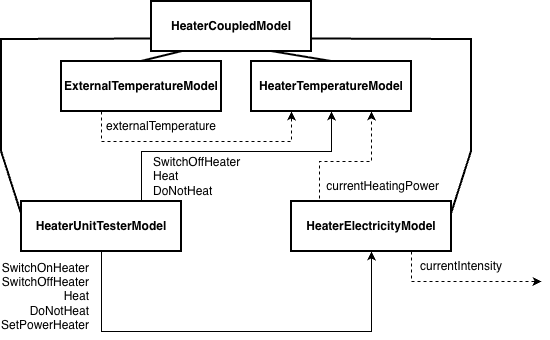

The diagram above was exported from draw.io. Its source (the exported page's mxGraphModel, read from the mxfile embedded in the PNG):
<mxGraphModel dx="957" dy="1636" grid="1" gridSize="10" guides="1" tooltips="1" connect="1" arrows="1" fold="1" page="1" pageScale="1" pageWidth="1169" pageHeight="827" math="0" shadow="0">
  <root>
    <mxCell id="0" />
    <mxCell id="1" parent="0" />
    <mxCell id="Doej68BqX0vas7vgzZ1Z-1" value="" style="rounded=0;whiteSpace=wrap;html=1;strokeWidth=2;" vertex="1" parent="1">
      <mxGeometry x="160" width="160" height="50" as="geometry" />
    </mxCell>
    <mxCell id="Doej68BqX0vas7vgzZ1Z-2" value="&lt;b&gt;HeaterCoupledModel&lt;/b&gt;" style="text;html=1;whiteSpace=wrap;strokeColor=none;fillColor=none;align=center;verticalAlign=middle;rounded=0;" vertex="1" parent="1">
      <mxGeometry x="210" y="10" width="60" height="30" as="geometry" />
    </mxCell>
    <mxCell id="Doej68BqX0vas7vgzZ1Z-4" value="" style="rounded=0;whiteSpace=wrap;html=1;strokeWidth=2;" vertex="1" parent="1">
      <mxGeometry x="30" y="200" width="160" height="50" as="geometry" />
    </mxCell>
    <mxCell id="Doej68BqX0vas7vgzZ1Z-5" value="&lt;b&gt;HeaterUnitTesterModel&lt;/b&gt;" style="text;html=1;whiteSpace=wrap;strokeColor=none;fillColor=none;align=center;verticalAlign=middle;rounded=0;" vertex="1" parent="1">
      <mxGeometry x="80" y="210" width="60" height="30" as="geometry" />
    </mxCell>
    <mxCell id="Doej68BqX0vas7vgzZ1Z-6" value="" style="rounded=0;whiteSpace=wrap;html=1;strokeWidth=2;" vertex="1" parent="1">
      <mxGeometry x="300" y="200" width="160" height="50" as="geometry" />
    </mxCell>
    <mxCell id="Doej68BqX0vas7vgzZ1Z-7" value="&lt;b&gt;HeaterElectricityModel&lt;/b&gt;" style="text;html=1;whiteSpace=wrap;strokeColor=none;fillColor=none;align=center;verticalAlign=middle;rounded=0;" vertex="1" parent="1">
      <mxGeometry x="350" y="210" width="60" height="30" as="geometry" />
    </mxCell>
    <mxCell id="Doej68BqX0vas7vgzZ1Z-8" value="" style="endArrow=none;html=1;rounded=0;entryX=0;entryY=0.75;entryDx=0;entryDy=0;exitX=0;exitY=0.25;exitDx=0;exitDy=0;strokeWidth=2;" edge="1" parent="1" source="Doej68BqX0vas7vgzZ1Z-4" target="Doej68BqX0vas7vgzZ1Z-1">
      <mxGeometry width="50" height="50" relative="1" as="geometry">
        <mxPoint x="290" y="360" as="sourcePoint" />
        <mxPoint x="340" y="310" as="targetPoint" />
        <Array as="points">
          <mxPoint x="10" y="150" />
          <mxPoint x="10" y="38" />
        </Array>
      </mxGeometry>
    </mxCell>
    <mxCell id="Doej68BqX0vas7vgzZ1Z-9" value="" style="endArrow=none;html=1;rounded=0;exitX=1;exitY=0.25;exitDx=0;exitDy=0;strokeWidth=2;entryX=1;entryY=0.75;entryDx=0;entryDy=0;" edge="1" parent="1" source="Doej68BqX0vas7vgzZ1Z-6" target="Doej68BqX0vas7vgzZ1Z-1">
      <mxGeometry width="50" height="50" relative="1" as="geometry">
        <mxPoint x="240" y="270" as="sourcePoint" />
        <mxPoint x="240" y="50" as="targetPoint" />
        <Array as="points">
          <mxPoint x="480" y="150" />
          <mxPoint x="480" y="38" />
        </Array>
      </mxGeometry>
    </mxCell>
    <mxCell id="Doej68BqX0vas7vgzZ1Z-10" value="" style="endArrow=classic;html=1;rounded=0;exitX=0.5;exitY=1;exitDx=0;exitDy=0;entryX=0.5;entryY=1;entryDx=0;entryDy=0;" edge="1" parent="1" source="Doej68BqX0vas7vgzZ1Z-4" target="Doej68BqX0vas7vgzZ1Z-6">
      <mxGeometry width="50" height="50" relative="1" as="geometry">
        <mxPoint x="290" y="450" as="sourcePoint" />
        <mxPoint x="340" y="400" as="targetPoint" />
        <Array as="points">
          <mxPoint x="110" y="330" />
          <mxPoint x="380" y="330" />
        </Array>
      </mxGeometry>
    </mxCell>
    <mxCell id="Doej68BqX0vas7vgzZ1Z-11" value="SwitchOnHeater&lt;div&gt;SwitchOffHeater&lt;/div&gt;&lt;div&gt;Heat&lt;/div&gt;&lt;div&gt;DoNotHeat&lt;/div&gt;&lt;div&gt;SetPowerHeater&lt;/div&gt;" style="text;html=1;whiteSpace=wrap;strokeColor=none;fillColor=none;align=right;verticalAlign=middle;rounded=0;" vertex="1" parent="1">
      <mxGeometry x="40" y="280" width="60" height="30" as="geometry" />
    </mxCell>
    <mxCell id="Doej68BqX0vas7vgzZ1Z-14" value="" style="endArrow=classic;html=1;rounded=0;exitX=0.75;exitY=1;exitDx=0;exitDy=0;dashed=1;" edge="1" parent="1" source="Doej68BqX0vas7vgzZ1Z-6">
      <mxGeometry width="50" height="50" relative="1" as="geometry">
        <mxPoint x="290" y="450" as="sourcePoint" />
        <mxPoint x="550" y="280" as="targetPoint" />
        <Array as="points">
          <mxPoint x="420" y="280" />
        </Array>
      </mxGeometry>
    </mxCell>
    <mxCell id="Doej68BqX0vas7vgzZ1Z-15" value="currentIntensity" style="text;html=1;whiteSpace=wrap;strokeColor=none;fillColor=none;align=center;verticalAlign=middle;rounded=0;" vertex="1" parent="1">
      <mxGeometry x="440" y="250" width="60" height="30" as="geometry" />
    </mxCell>
    <mxCell id="Doej68BqX0vas7vgzZ1Z-18" value="" style="rounded=0;whiteSpace=wrap;html=1;strokeWidth=2;" vertex="1" parent="1">
      <mxGeometry x="70" y="60" width="160" height="50" as="geometry" />
    </mxCell>
    <mxCell id="Doej68BqX0vas7vgzZ1Z-19" value="&lt;b&gt;ExternalTemperatureModel&lt;/b&gt;" style="text;html=1;whiteSpace=wrap;strokeColor=none;fillColor=none;align=center;verticalAlign=middle;rounded=0;" vertex="1" parent="1">
      <mxGeometry x="120" y="70" width="60" height="30" as="geometry" />
    </mxCell>
    <mxCell id="Doej68BqX0vas7vgzZ1Z-20" value="" style="endArrow=none;html=1;rounded=0;entryX=0.194;entryY=1;entryDx=0;entryDy=0;entryPerimeter=0;exitX=0.5;exitY=0;exitDx=0;exitDy=0;strokeWidth=2;" edge="1" parent="1" source="Doej68BqX0vas7vgzZ1Z-18" target="Doej68BqX0vas7vgzZ1Z-1">
      <mxGeometry width="50" height="50" relative="1" as="geometry">
        <mxPoint x="420" y="400" as="sourcePoint" />
        <mxPoint x="470" y="350" as="targetPoint" />
      </mxGeometry>
    </mxCell>
    <mxCell id="Doej68BqX0vas7vgzZ1Z-21" value="" style="rounded=0;whiteSpace=wrap;html=1;strokeWidth=2;" vertex="1" parent="1">
      <mxGeometry x="260" y="60" width="160" height="50" as="geometry" />
    </mxCell>
    <mxCell id="Doej68BqX0vas7vgzZ1Z-22" value="&lt;b&gt;HeaterTemperatureModel&lt;/b&gt;" style="text;html=1;whiteSpace=wrap;strokeColor=none;fillColor=none;align=center;verticalAlign=middle;rounded=0;" vertex="1" parent="1">
      <mxGeometry x="310" y="70" width="60" height="30" as="geometry" />
    </mxCell>
    <mxCell id="Doej68BqX0vas7vgzZ1Z-23" value="" style="endArrow=none;html=1;rounded=0;entryX=0.75;entryY=1;entryDx=0;entryDy=0;exitX=0.5;exitY=0;exitDx=0;exitDy=0;strokeWidth=2;" edge="1" parent="1" source="Doej68BqX0vas7vgzZ1Z-21" target="Doej68BqX0vas7vgzZ1Z-1">
      <mxGeometry width="50" height="50" relative="1" as="geometry">
        <mxPoint x="420" y="400" as="sourcePoint" />
        <mxPoint x="470" y="350" as="targetPoint" />
      </mxGeometry>
    </mxCell>
    <mxCell id="Doej68BqX0vas7vgzZ1Z-24" value="" style="endArrow=classic;html=1;rounded=0;exitX=0.75;exitY=1;exitDx=0;exitDy=0;dashed=1;entryX=0.25;entryY=1;entryDx=0;entryDy=0;" edge="1" parent="1" target="Doej68BqX0vas7vgzZ1Z-21">
      <mxGeometry width="50" height="50" relative="1" as="geometry">
        <mxPoint x="110" y="110" as="sourcePoint" />
        <mxPoint x="240" y="140" as="targetPoint" />
        <Array as="points">
          <mxPoint x="110" y="140" />
          <mxPoint x="300" y="140" />
        </Array>
      </mxGeometry>
    </mxCell>
    <mxCell id="Doej68BqX0vas7vgzZ1Z-26" value="externalTemperature" style="text;html=1;whiteSpace=wrap;strokeColor=none;fillColor=none;align=center;verticalAlign=middle;rounded=0;" vertex="1" parent="1">
      <mxGeometry x="140" y="110" width="60" height="30" as="geometry" />
    </mxCell>
    <mxCell id="Doej68BqX0vas7vgzZ1Z-27" value="" style="endArrow=classic;html=1;rounded=0;exitX=0.175;exitY=-0.06;exitDx=0;exitDy=0;dashed=1;entryX=0.75;entryY=1;entryDx=0;entryDy=0;exitPerimeter=0;" edge="1" parent="1" source="Doej68BqX0vas7vgzZ1Z-6" target="Doej68BqX0vas7vgzZ1Z-21">
      <mxGeometry width="50" height="50" relative="1" as="geometry">
        <mxPoint x="580" y="160" as="sourcePoint" />
        <mxPoint x="770" y="160" as="targetPoint" />
        <Array as="points">
          <mxPoint x="328" y="160" />
          <mxPoint x="380" y="160" />
        </Array>
      </mxGeometry>
    </mxCell>
    <mxCell id="Doej68BqX0vas7vgzZ1Z-28" value="currentHeatingPower" style="text;html=1;whiteSpace=wrap;strokeColor=none;fillColor=none;align=right;verticalAlign=middle;rounded=0;" vertex="1" parent="1">
      <mxGeometry x="390" y="170" width="60" height="30" as="geometry" />
    </mxCell>
    <mxCell id="Doej68BqX0vas7vgzZ1Z-29" value="" style="endArrow=classic;html=1;rounded=0;entryX=0.5;entryY=1;entryDx=0;entryDy=0;exitX=0.75;exitY=0;exitDx=0;exitDy=0;" edge="1" parent="1" source="Doej68BqX0vas7vgzZ1Z-4" target="Doej68BqX0vas7vgzZ1Z-21">
      <mxGeometry width="50" height="50" relative="1" as="geometry">
        <mxPoint x="420" y="420" as="sourcePoint" />
        <mxPoint x="470" y="370" as="targetPoint" />
        <Array as="points">
          <mxPoint x="150" y="150" />
          <mxPoint x="340" y="150" />
        </Array>
      </mxGeometry>
    </mxCell>
    <mxCell id="Doej68BqX0vas7vgzZ1Z-30" value="&lt;span style=&quot;background-color: transparent; color: light-dark(rgb(0, 0, 0), rgb(255, 255, 255));&quot;&gt;SwitchOffHeater&lt;/span&gt;&lt;div&gt;Heat&lt;/div&gt;&lt;div&gt;DoNotHeat&lt;/div&gt;" style="text;html=1;whiteSpace=wrap;strokeColor=none;fillColor=none;align=left;verticalAlign=middle;rounded=0;" vertex="1" parent="1">
      <mxGeometry x="160" y="160" width="60" height="30" as="geometry" />
    </mxCell>
  </root>
</mxGraphModel>